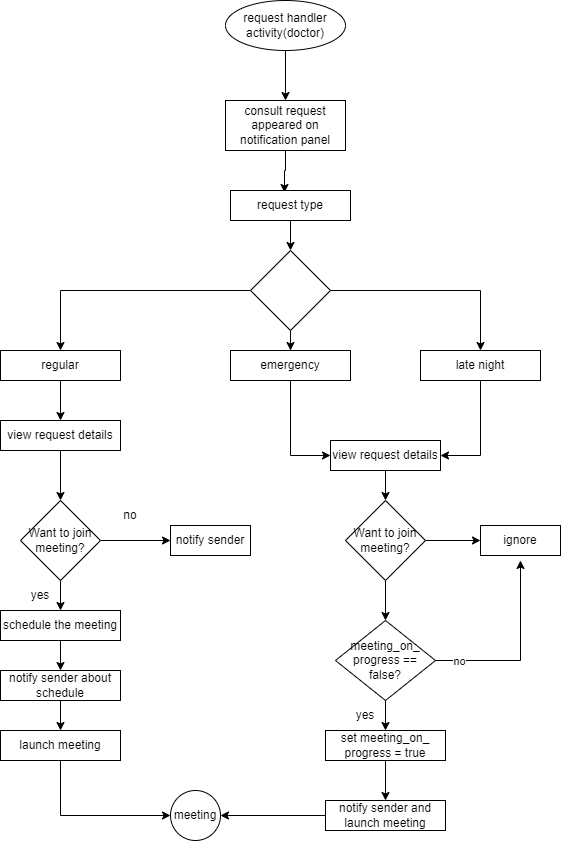

The diagram above was exported from draw.io. Its source (the exported page's mxGraphModel, read from the mxfile embedded in the PNG):
<mxGraphModel dx="880" dy="456" grid="1" gridSize="10" guides="1" tooltips="1" connect="1" arrows="1" fold="1" page="1" pageScale="1" pageWidth="850" pageHeight="1100" math="0" shadow="0">
  <root>
    <mxCell id="0" />
    <mxCell id="1" parent="0" />
    <mxCell id="oPC-U731oiN2YdVs4txt-42" style="edgeStyle=orthogonalEdgeStyle;rounded=0;orthogonalLoop=1;jettySize=auto;html=1;" edge="1" parent="1" source="oPC-U731oiN2YdVs4txt-1" target="oPC-U731oiN2YdVs4txt-2">
      <mxGeometry relative="1" as="geometry" />
    </mxCell>
    <mxCell id="oPC-U731oiN2YdVs4txt-1" value="request handler activity(doctor)" style="ellipse;whiteSpace=wrap;html=1;" vertex="1" parent="1">
      <mxGeometry x="425" y="130" width="120" height="50" as="geometry" />
    </mxCell>
    <mxCell id="oPC-U731oiN2YdVs4txt-48" style="edgeStyle=orthogonalEdgeStyle;rounded=0;orthogonalLoop=1;jettySize=auto;html=1;entryX=0.45;entryY=0.067;entryDx=0;entryDy=0;entryPerimeter=0;" edge="1" parent="1" source="oPC-U731oiN2YdVs4txt-2" target="oPC-U731oiN2YdVs4txt-3">
      <mxGeometry relative="1" as="geometry" />
    </mxCell>
    <mxCell id="oPC-U731oiN2YdVs4txt-2" value="consult request appeared on notification panel" style="rounded=0;whiteSpace=wrap;html=1;" vertex="1" parent="1">
      <mxGeometry x="425" y="230" width="120" height="50" as="geometry" />
    </mxCell>
    <mxCell id="oPC-U731oiN2YdVs4txt-22" value="" style="edgeStyle=orthogonalEdgeStyle;rounded=0;orthogonalLoop=1;jettySize=auto;html=1;" edge="1" parent="1" source="oPC-U731oiN2YdVs4txt-3" target="oPC-U731oiN2YdVs4txt-15">
      <mxGeometry relative="1" as="geometry" />
    </mxCell>
    <mxCell id="oPC-U731oiN2YdVs4txt-3" value="request type" style="rounded=0;whiteSpace=wrap;html=1;" vertex="1" parent="1">
      <mxGeometry x="430" y="320" width="120" height="30" as="geometry" />
    </mxCell>
    <mxCell id="oPC-U731oiN2YdVs4txt-19" style="edgeStyle=orthogonalEdgeStyle;rounded=0;orthogonalLoop=1;jettySize=auto;html=1;entryX=0.5;entryY=0;entryDx=0;entryDy=0;" edge="1" parent="1" source="oPC-U731oiN2YdVs4txt-15" target="oPC-U731oiN2YdVs4txt-18">
      <mxGeometry relative="1" as="geometry" />
    </mxCell>
    <mxCell id="oPC-U731oiN2YdVs4txt-21" style="edgeStyle=orthogonalEdgeStyle;rounded=0;orthogonalLoop=1;jettySize=auto;html=1;" edge="1" parent="1" source="oPC-U731oiN2YdVs4txt-15" target="oPC-U731oiN2YdVs4txt-16">
      <mxGeometry relative="1" as="geometry" />
    </mxCell>
    <mxCell id="oPC-U731oiN2YdVs4txt-28" style="edgeStyle=orthogonalEdgeStyle;rounded=0;orthogonalLoop=1;jettySize=auto;html=1;entryX=0.5;entryY=0;entryDx=0;entryDy=0;" edge="1" parent="1" source="oPC-U731oiN2YdVs4txt-15" target="oPC-U731oiN2YdVs4txt-17">
      <mxGeometry relative="1" as="geometry" />
    </mxCell>
    <mxCell id="oPC-U731oiN2YdVs4txt-15" value="" style="rhombus;whiteSpace=wrap;html=1;" vertex="1" parent="1">
      <mxGeometry x="450" y="380" width="80" height="80" as="geometry" />
    </mxCell>
    <mxCell id="oPC-U731oiN2YdVs4txt-58" style="edgeStyle=orthogonalEdgeStyle;rounded=0;orthogonalLoop=1;jettySize=auto;html=1;entryX=1;entryY=0.5;entryDx=0;entryDy=0;" edge="1" parent="1" source="oPC-U731oiN2YdVs4txt-16" target="oPC-U731oiN2YdVs4txt-31">
      <mxGeometry relative="1" as="geometry" />
    </mxCell>
    <mxCell id="oPC-U731oiN2YdVs4txt-16" value="late night" style="rounded=0;whiteSpace=wrap;html=1;" vertex="1" parent="1">
      <mxGeometry x="620" y="480" width="120" height="30" as="geometry" />
    </mxCell>
    <mxCell id="oPC-U731oiN2YdVs4txt-57" style="edgeStyle=orthogonalEdgeStyle;rounded=0;orthogonalLoop=1;jettySize=auto;html=1;entryX=0;entryY=0.5;entryDx=0;entryDy=0;" edge="1" parent="1" source="oPC-U731oiN2YdVs4txt-17" target="oPC-U731oiN2YdVs4txt-31">
      <mxGeometry relative="1" as="geometry" />
    </mxCell>
    <mxCell id="oPC-U731oiN2YdVs4txt-17" value="emergency" style="rounded=0;whiteSpace=wrap;html=1;" vertex="1" parent="1">
      <mxGeometry x="430" y="480" width="120" height="30" as="geometry" />
    </mxCell>
    <mxCell id="oPC-U731oiN2YdVs4txt-49" style="edgeStyle=orthogonalEdgeStyle;rounded=0;orthogonalLoop=1;jettySize=auto;html=1;entryX=0.5;entryY=0;entryDx=0;entryDy=0;" edge="1" parent="1" source="oPC-U731oiN2YdVs4txt-18" target="oPC-U731oiN2YdVs4txt-23">
      <mxGeometry relative="1" as="geometry" />
    </mxCell>
    <mxCell id="oPC-U731oiN2YdVs4txt-18" value="regular" style="rounded=0;whiteSpace=wrap;html=1;" vertex="1" parent="1">
      <mxGeometry x="200" y="480" width="120" height="30" as="geometry" />
    </mxCell>
    <mxCell id="oPC-U731oiN2YdVs4txt-50" style="edgeStyle=orthogonalEdgeStyle;rounded=0;orthogonalLoop=1;jettySize=auto;html=1;" edge="1" parent="1" source="oPC-U731oiN2YdVs4txt-23" target="oPC-U731oiN2YdVs4txt-24">
      <mxGeometry relative="1" as="geometry" />
    </mxCell>
    <mxCell id="oPC-U731oiN2YdVs4txt-23" value="view request details" style="rounded=0;whiteSpace=wrap;html=1;" vertex="1" parent="1">
      <mxGeometry x="200" y="550" width="120" height="30" as="geometry" />
    </mxCell>
    <mxCell id="oPC-U731oiN2YdVs4txt-51" style="edgeStyle=orthogonalEdgeStyle;rounded=0;orthogonalLoop=1;jettySize=auto;html=1;entryX=0;entryY=0.5;entryDx=0;entryDy=0;" edge="1" parent="1" source="oPC-U731oiN2YdVs4txt-24" target="oPC-U731oiN2YdVs4txt-30">
      <mxGeometry relative="1" as="geometry">
        <Array as="points" />
      </mxGeometry>
    </mxCell>
    <mxCell id="oPC-U731oiN2YdVs4txt-53" style="edgeStyle=orthogonalEdgeStyle;rounded=0;orthogonalLoop=1;jettySize=auto;html=1;entryX=0.5;entryY=0;entryDx=0;entryDy=0;" edge="1" parent="1" source="oPC-U731oiN2YdVs4txt-24" target="oPC-U731oiN2YdVs4txt-27">
      <mxGeometry relative="1" as="geometry" />
    </mxCell>
    <mxCell id="oPC-U731oiN2YdVs4txt-24" value="Want to join meeting?" style="rhombus;whiteSpace=wrap;html=1;" vertex="1" parent="1">
      <mxGeometry x="220" y="630" width="80" height="80" as="geometry" />
    </mxCell>
    <mxCell id="oPC-U731oiN2YdVs4txt-56" style="edgeStyle=orthogonalEdgeStyle;rounded=0;orthogonalLoop=1;jettySize=auto;html=1;entryX=0.5;entryY=0;entryDx=0;entryDy=0;" edge="1" parent="1" source="oPC-U731oiN2YdVs4txt-26" target="oPC-U731oiN2YdVs4txt-29">
      <mxGeometry relative="1" as="geometry" />
    </mxCell>
    <mxCell id="oPC-U731oiN2YdVs4txt-26" value="notify sender about schedule" style="rounded=0;whiteSpace=wrap;html=1;" vertex="1" parent="1">
      <mxGeometry x="200" y="800" width="120" height="30" as="geometry" />
    </mxCell>
    <mxCell id="oPC-U731oiN2YdVs4txt-55" style="edgeStyle=orthogonalEdgeStyle;rounded=0;orthogonalLoop=1;jettySize=auto;html=1;entryX=0.5;entryY=0;entryDx=0;entryDy=0;" edge="1" parent="1" source="oPC-U731oiN2YdVs4txt-27" target="oPC-U731oiN2YdVs4txt-26">
      <mxGeometry relative="1" as="geometry" />
    </mxCell>
    <mxCell id="oPC-U731oiN2YdVs4txt-27" value="schedule the meeting" style="rounded=0;whiteSpace=wrap;html=1;" vertex="1" parent="1">
      <mxGeometry x="200" y="740" width="120" height="30" as="geometry" />
    </mxCell>
    <mxCell id="oPC-U731oiN2YdVs4txt-70" style="edgeStyle=orthogonalEdgeStyle;rounded=0;orthogonalLoop=1;jettySize=auto;html=1;entryX=0;entryY=0.5;entryDx=0;entryDy=0;" edge="1" parent="1" source="oPC-U731oiN2YdVs4txt-29" target="oPC-U731oiN2YdVs4txt-69">
      <mxGeometry relative="1" as="geometry">
        <Array as="points">
          <mxPoint x="260" y="945" />
        </Array>
      </mxGeometry>
    </mxCell>
    <mxCell id="oPC-U731oiN2YdVs4txt-29" value="launch meeting" style="rounded=0;whiteSpace=wrap;html=1;" vertex="1" parent="1">
      <mxGeometry x="200" y="860" width="120" height="30" as="geometry" />
    </mxCell>
    <mxCell id="oPC-U731oiN2YdVs4txt-30" value="notify sender" style="rounded=0;whiteSpace=wrap;html=1;" vertex="1" parent="1">
      <mxGeometry x="370" y="655" width="80" height="30" as="geometry" />
    </mxCell>
    <mxCell id="oPC-U731oiN2YdVs4txt-59" value="" style="edgeStyle=orthogonalEdgeStyle;rounded=0;orthogonalLoop=1;jettySize=auto;html=1;" edge="1" parent="1" source="oPC-U731oiN2YdVs4txt-31" target="oPC-U731oiN2YdVs4txt-32">
      <mxGeometry relative="1" as="geometry" />
    </mxCell>
    <mxCell id="oPC-U731oiN2YdVs4txt-31" value="view request details" style="rounded=0;whiteSpace=wrap;html=1;" vertex="1" parent="1">
      <mxGeometry x="530" y="570" width="110" height="30" as="geometry" />
    </mxCell>
    <mxCell id="oPC-U731oiN2YdVs4txt-62" style="edgeStyle=orthogonalEdgeStyle;rounded=0;orthogonalLoop=1;jettySize=auto;html=1;entryX=0;entryY=0.5;entryDx=0;entryDy=0;" edge="1" parent="1" source="oPC-U731oiN2YdVs4txt-32" target="oPC-U731oiN2YdVs4txt-33">
      <mxGeometry relative="1" as="geometry" />
    </mxCell>
    <mxCell id="oPC-U731oiN2YdVs4txt-63" style="edgeStyle=orthogonalEdgeStyle;rounded=0;orthogonalLoop=1;jettySize=auto;html=1;" edge="1" parent="1" source="oPC-U731oiN2YdVs4txt-32" target="oPC-U731oiN2YdVs4txt-37">
      <mxGeometry relative="1" as="geometry" />
    </mxCell>
    <mxCell id="oPC-U731oiN2YdVs4txt-32" value="Want to join meeting?" style="rhombus;whiteSpace=wrap;html=1;" vertex="1" parent="1">
      <mxGeometry x="545" y="630" width="80" height="80" as="geometry" />
    </mxCell>
    <mxCell id="oPC-U731oiN2YdVs4txt-33" value="ignore" style="rounded=0;whiteSpace=wrap;html=1;" vertex="1" parent="1">
      <mxGeometry x="680" y="655" width="80" height="30" as="geometry" />
    </mxCell>
    <mxCell id="oPC-U731oiN2YdVs4txt-71" style="edgeStyle=orthogonalEdgeStyle;rounded=0;orthogonalLoop=1;jettySize=auto;html=1;" edge="1" parent="1" source="oPC-U731oiN2YdVs4txt-35" target="oPC-U731oiN2YdVs4txt-69">
      <mxGeometry relative="1" as="geometry" />
    </mxCell>
    <mxCell id="oPC-U731oiN2YdVs4txt-35" value="notify sender and launch meeting" style="rounded=0;whiteSpace=wrap;html=1;" vertex="1" parent="1">
      <mxGeometry x="525" y="930" width="120" height="30" as="geometry" />
    </mxCell>
    <mxCell id="oPC-U731oiN2YdVs4txt-68" value="" style="edgeStyle=orthogonalEdgeStyle;rounded=0;orthogonalLoop=1;jettySize=auto;html=1;" edge="1" parent="1" source="oPC-U731oiN2YdVs4txt-36" target="oPC-U731oiN2YdVs4txt-35">
      <mxGeometry relative="1" as="geometry" />
    </mxCell>
    <mxCell id="oPC-U731oiN2YdVs4txt-36" value="set meeting_on_&lt;br&gt;progress = true" style="rounded=0;whiteSpace=wrap;html=1;" vertex="1" parent="1">
      <mxGeometry x="525" y="860" width="120" height="30" as="geometry" />
    </mxCell>
    <mxCell id="oPC-U731oiN2YdVs4txt-64" value="" style="edgeStyle=orthogonalEdgeStyle;rounded=0;orthogonalLoop=1;jettySize=auto;html=1;" edge="1" parent="1" source="oPC-U731oiN2YdVs4txt-37" target="oPC-U731oiN2YdVs4txt-36">
      <mxGeometry relative="1" as="geometry" />
    </mxCell>
    <mxCell id="oPC-U731oiN2YdVs4txt-66" style="edgeStyle=orthogonalEdgeStyle;rounded=0;orthogonalLoop=1;jettySize=auto;html=1;" edge="1" parent="1" source="oPC-U731oiN2YdVs4txt-37">
      <mxGeometry relative="1" as="geometry">
        <mxPoint x="720" y="690" as="targetPoint" />
      </mxGeometry>
    </mxCell>
    <mxCell id="oPC-U731oiN2YdVs4txt-67" value="no" style="edgeLabel;html=1;align=center;verticalAlign=middle;resizable=0;points=[];" vertex="1" connectable="0" parent="oPC-U731oiN2YdVs4txt-66">
      <mxGeometry x="-0.7514" relative="1" as="geometry">
        <mxPoint as="offset" />
      </mxGeometry>
    </mxCell>
    <mxCell id="oPC-U731oiN2YdVs4txt-37" value="meeting_on_&lt;br&gt;progress == false?" style="rhombus;whiteSpace=wrap;html=1;" vertex="1" parent="1">
      <mxGeometry x="535" y="750" width="100" height="80" as="geometry" />
    </mxCell>
    <mxCell id="oPC-U731oiN2YdVs4txt-52" value="no" style="text;html=1;strokeColor=none;fillColor=none;align=center;verticalAlign=middle;whiteSpace=wrap;rounded=0;" vertex="1" parent="1">
      <mxGeometry x="300" y="630" width="60" height="30" as="geometry" />
    </mxCell>
    <mxCell id="oPC-U731oiN2YdVs4txt-54" value="yes" style="text;html=1;strokeColor=none;fillColor=none;align=center;verticalAlign=middle;whiteSpace=wrap;rounded=0;" vertex="1" parent="1">
      <mxGeometry x="210" y="710" width="60" height="30" as="geometry" />
    </mxCell>
    <mxCell id="oPC-U731oiN2YdVs4txt-65" value="yes" style="text;html=1;strokeColor=none;fillColor=none;align=center;verticalAlign=middle;whiteSpace=wrap;rounded=0;" vertex="1" parent="1">
      <mxGeometry x="535" y="830" width="60" height="30" as="geometry" />
    </mxCell>
    <mxCell id="oPC-U731oiN2YdVs4txt-69" value="meeting" style="ellipse;whiteSpace=wrap;html=1;aspect=fixed;" vertex="1" parent="1">
      <mxGeometry x="370" y="920" width="50" height="50" as="geometry" />
    </mxCell>
  </root>
</mxGraphModel>